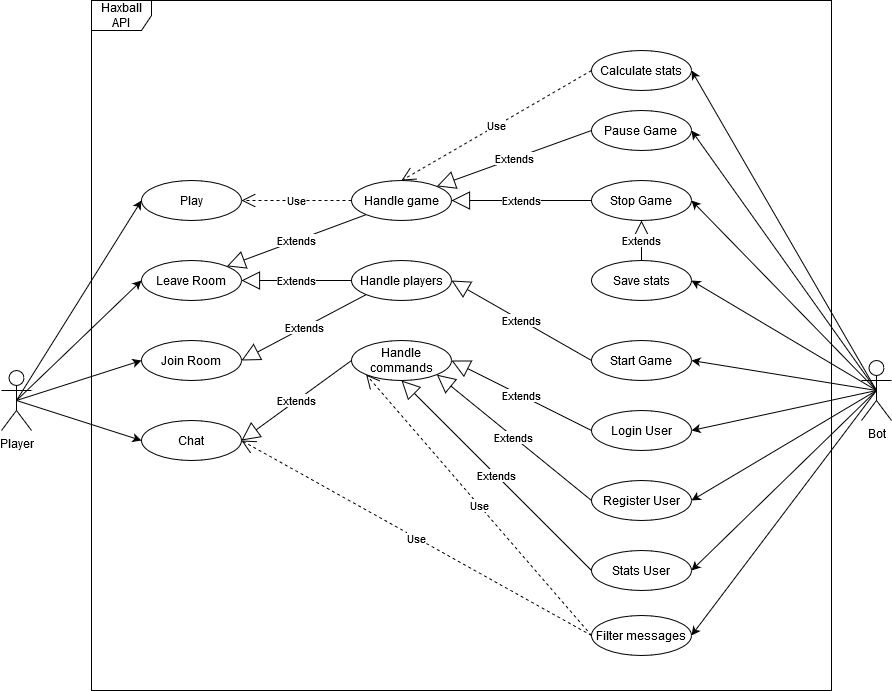

The diagram above was exported from draw.io. Its source (the exported page's mxGraphModel, read from the mxfile embedded in the PNG):
<mxGraphModel dx="1038" dy="1744" grid="1" gridSize="10" guides="1" tooltips="1" connect="1" arrows="1" fold="1" page="1" pageScale="1" pageWidth="827" pageHeight="1169" math="0" shadow="0">
  <root>
    <mxCell id="rY4l92vAahrdfXVMNMN6-0" />
    <mxCell id="rY4l92vAahrdfXVMNMN6-1" parent="rY4l92vAahrdfXVMNMN6-0" />
    <mxCell id="64HJzj6uT3RZCZq348HW-0" value="Haxball API" style="shape=umlFrame;whiteSpace=wrap;html=1;" parent="rY4l92vAahrdfXVMNMN6-1" vertex="1">
      <mxGeometry x="120" y="-50" width="740" height="690" as="geometry" />
    </mxCell>
    <mxCell id="nncoIvFXGpKFChYpwVAg-0" value="&lt;div&gt;Player&lt;/div&gt;" style="shape=umlActor;verticalLabelPosition=bottom;verticalAlign=top;html=1;" parent="rY4l92vAahrdfXVMNMN6-1" vertex="1">
      <mxGeometry x="30" y="320" width="30" height="60" as="geometry" />
    </mxCell>
    <mxCell id="nncoIvFXGpKFChYpwVAg-1" value="Play" style="ellipse;whiteSpace=wrap;html=1;" parent="rY4l92vAahrdfXVMNMN6-1" vertex="1">
      <mxGeometry x="170" y="130" width="100" height="40" as="geometry" />
    </mxCell>
    <mxCell id="nncoIvFXGpKFChYpwVAg-2" value="&lt;div&gt;Join Room&lt;/div&gt;" style="ellipse;whiteSpace=wrap;html=1;" parent="rY4l92vAahrdfXVMNMN6-1" vertex="1">
      <mxGeometry x="170" y="290" width="100" height="40" as="geometry" />
    </mxCell>
    <mxCell id="nncoIvFXGpKFChYpwVAg-3" value="&lt;div&gt;Chat&lt;/div&gt;" style="ellipse;whiteSpace=wrap;html=1;" parent="rY4l92vAahrdfXVMNMN6-1" vertex="1">
      <mxGeometry x="170" y="370" width="100" height="40" as="geometry" />
    </mxCell>
    <mxCell id="nncoIvFXGpKFChYpwVAg-4" value="Leave Room" style="ellipse;whiteSpace=wrap;html=1;" parent="rY4l92vAahrdfXVMNMN6-1" vertex="1">
      <mxGeometry x="170" y="210" width="100" height="40" as="geometry" />
    </mxCell>
    <mxCell id="nncoIvFXGpKFChYpwVAg-5" value="" style="endArrow=classic;html=1;exitX=0.5;exitY=0.5;exitDx=0;exitDy=0;exitPerimeter=0;entryX=0;entryY=0.5;entryDx=0;entryDy=0;" parent="rY4l92vAahrdfXVMNMN6-1" source="nncoIvFXGpKFChYpwVAg-0" target="nncoIvFXGpKFChYpwVAg-2" edge="1">
      <mxGeometry width="50" height="50" relative="1" as="geometry">
        <mxPoint x="230" y="310" as="sourcePoint" />
        <mxPoint x="280" y="260" as="targetPoint" />
      </mxGeometry>
    </mxCell>
    <mxCell id="nncoIvFXGpKFChYpwVAg-6" value="" style="endArrow=classic;html=1;exitX=0.5;exitY=0.5;exitDx=0;exitDy=0;exitPerimeter=0;entryX=0;entryY=0.5;entryDx=0;entryDy=0;" parent="rY4l92vAahrdfXVMNMN6-1" target="nncoIvFXGpKFChYpwVAg-3" edge="1">
      <mxGeometry width="50" height="50" relative="1" as="geometry">
        <mxPoint x="45" y="350" as="sourcePoint" />
        <mxPoint x="170" y="230" as="targetPoint" />
      </mxGeometry>
    </mxCell>
    <mxCell id="nncoIvFXGpKFChYpwVAg-7" value="" style="endArrow=classic;html=1;exitX=0.5;exitY=0.5;exitDx=0;exitDy=0;exitPerimeter=0;entryX=0;entryY=0.5;entryDx=0;entryDy=0;" parent="rY4l92vAahrdfXVMNMN6-1" source="nncoIvFXGpKFChYpwVAg-0" target="nncoIvFXGpKFChYpwVAg-4" edge="1">
      <mxGeometry width="50" height="50" relative="1" as="geometry">
        <mxPoint x="55" y="360" as="sourcePoint" />
        <mxPoint x="180" y="240" as="targetPoint" />
      </mxGeometry>
    </mxCell>
    <mxCell id="nncoIvFXGpKFChYpwVAg-8" value="" style="endArrow=classic;html=1;exitX=0.5;exitY=0.5;exitDx=0;exitDy=0;exitPerimeter=0;entryX=0;entryY=0.5;entryDx=0;entryDy=0;" parent="rY4l92vAahrdfXVMNMN6-1" source="nncoIvFXGpKFChYpwVAg-0" target="nncoIvFXGpKFChYpwVAg-1" edge="1">
      <mxGeometry width="50" height="50" relative="1" as="geometry">
        <mxPoint x="65" y="370" as="sourcePoint" />
        <mxPoint x="190" y="250" as="targetPoint" />
      </mxGeometry>
    </mxCell>
    <mxCell id="nncoIvFXGpKFChYpwVAg-10" value="&lt;div&gt;Handle players&lt;/div&gt;" style="ellipse;whiteSpace=wrap;html=1;" parent="rY4l92vAahrdfXVMNMN6-1" vertex="1">
      <mxGeometry x="380" y="210" width="100" height="40" as="geometry" />
    </mxCell>
    <mxCell id="nncoIvFXGpKFChYpwVAg-11" value="&lt;div&gt;Handle game&lt;/div&gt;" style="ellipse;whiteSpace=wrap;html=1;" parent="rY4l92vAahrdfXVMNMN6-1" vertex="1">
      <mxGeometry x="380" y="130" width="100" height="40" as="geometry" />
    </mxCell>
    <mxCell id="nncoIvFXGpKFChYpwVAg-12" value="&lt;div&gt;Handle commands&lt;/div&gt;" style="ellipse;whiteSpace=wrap;html=1;" parent="rY4l92vAahrdfXVMNMN6-1" vertex="1">
      <mxGeometry x="380" y="290" width="100" height="40" as="geometry" />
    </mxCell>
    <mxCell id="fBt6_HnPhElUw2wGs4sR-0" value="Filter messages" style="ellipse;whiteSpace=wrap;html=1;" parent="rY4l92vAahrdfXVMNMN6-1" vertex="1">
      <mxGeometry x="620" y="565" width="100" height="40" as="geometry" />
    </mxCell>
    <mxCell id="f0l2a_lbXpvlV-hvKgYj-0" value="&lt;div&gt;Bot&lt;/div&gt;" style="shape=umlActor;verticalLabelPosition=bottom;verticalAlign=top;html=1;" parent="rY4l92vAahrdfXVMNMN6-1" vertex="1">
      <mxGeometry x="890" y="310" width="30" height="60" as="geometry" />
    </mxCell>
    <mxCell id="_14hEJ_BoQj9o6hc87zF-0" value="&lt;div&gt;Login User&lt;/div&gt;" style="ellipse;whiteSpace=wrap;html=1;" parent="rY4l92vAahrdfXVMNMN6-1" vertex="1">
      <mxGeometry x="620" y="360" width="100" height="40" as="geometry" />
    </mxCell>
    <mxCell id="_14hEJ_BoQj9o6hc87zF-1" value="Register User" style="ellipse;whiteSpace=wrap;html=1;" parent="rY4l92vAahrdfXVMNMN6-1" vertex="1">
      <mxGeometry x="620" y="430" width="100" height="40" as="geometry" />
    </mxCell>
    <mxCell id="_14hEJ_BoQj9o6hc87zF-3" value="Stats User" style="ellipse;whiteSpace=wrap;html=1;" parent="rY4l92vAahrdfXVMNMN6-1" vertex="1">
      <mxGeometry x="620" y="500" width="100" height="40" as="geometry" />
    </mxCell>
    <mxCell id="s0-Ykxo4b8qgHgVsDNRW-0" value="&lt;div&gt;Pause Game&lt;br&gt;&lt;/div&gt;" style="ellipse;whiteSpace=wrap;html=1;" parent="rY4l92vAahrdfXVMNMN6-1" vertex="1">
      <mxGeometry x="620" y="60" width="100" height="40" as="geometry" />
    </mxCell>
    <mxCell id="s0-Ykxo4b8qgHgVsDNRW-1" value="&lt;div&gt;Stop Game&lt;br&gt;&lt;/div&gt;" style="ellipse;whiteSpace=wrap;html=1;" parent="rY4l92vAahrdfXVMNMN6-1" vertex="1">
      <mxGeometry x="620" y="130" width="100" height="40" as="geometry" />
    </mxCell>
    <mxCell id="s0-Ykxo4b8qgHgVsDNRW-2" value="&lt;div&gt;Start Game&lt;br&gt;&lt;/div&gt;" style="ellipse;whiteSpace=wrap;html=1;" parent="rY4l92vAahrdfXVMNMN6-1" vertex="1">
      <mxGeometry x="620" y="290" width="100" height="40" as="geometry" />
    </mxCell>
    <mxCell id="s0-Ykxo4b8qgHgVsDNRW-4" value="Calculate stats" style="ellipse;whiteSpace=wrap;html=1;" parent="rY4l92vAahrdfXVMNMN6-1" vertex="1">
      <mxGeometry x="620" width="100" height="40" as="geometry" />
    </mxCell>
    <mxCell id="s0-Ykxo4b8qgHgVsDNRW-5" value="Save stats" style="ellipse;whiteSpace=wrap;html=1;" parent="rY4l92vAahrdfXVMNMN6-1" vertex="1">
      <mxGeometry x="620" y="210" width="100" height="40" as="geometry" />
    </mxCell>
    <mxCell id="pqtCCRl8qAYFVdrcG2Px-0" value="Extends" style="endArrow=block;endSize=16;endFill=0;html=1;exitX=0;exitY=1;exitDx=0;exitDy=0;entryX=1;entryY=0.5;entryDx=0;entryDy=0;" parent="rY4l92vAahrdfXVMNMN6-1" source="nncoIvFXGpKFChYpwVAg-10" target="nncoIvFXGpKFChYpwVAg-2" edge="1">
      <mxGeometry width="160" relative="1" as="geometry">
        <mxPoint x="410" y="170" as="sourcePoint" />
        <mxPoint x="570" y="170" as="targetPoint" />
      </mxGeometry>
    </mxCell>
    <mxCell id="pqtCCRl8qAYFVdrcG2Px-2" value="Extends" style="endArrow=block;endSize=16;endFill=0;html=1;exitX=0;exitY=0.5;exitDx=0;exitDy=0;entryX=1;entryY=0.5;entryDx=0;entryDy=0;" parent="rY4l92vAahrdfXVMNMN6-1" source="nncoIvFXGpKFChYpwVAg-12" target="nncoIvFXGpKFChYpwVAg-3" edge="1">
      <mxGeometry width="160" relative="1" as="geometry">
        <mxPoint x="380" y="280" as="sourcePoint" />
        <mxPoint x="270" y="280" as="targetPoint" />
      </mxGeometry>
    </mxCell>
    <mxCell id="pqtCCRl8qAYFVdrcG2Px-3" value="Use" style="endArrow=open;endSize=12;dashed=1;html=1;exitX=0;exitY=0.5;exitDx=0;exitDy=0;entryX=1;entryY=0.5;entryDx=0;entryDy=0;" parent="rY4l92vAahrdfXVMNMN6-1" source="fBt6_HnPhElUw2wGs4sR-0" target="nncoIvFXGpKFChYpwVAg-3" edge="1">
      <mxGeometry width="160" relative="1" as="geometry">
        <mxPoint x="450" y="340" as="sourcePoint" />
        <mxPoint x="610" y="340" as="targetPoint" />
      </mxGeometry>
    </mxCell>
    <mxCell id="pqtCCRl8qAYFVdrcG2Px-5" value="Extends" style="endArrow=block;endSize=16;endFill=0;html=1;exitX=0;exitY=0.5;exitDx=0;exitDy=0;entryX=1;entryY=0.5;entryDx=0;entryDy=0;" parent="rY4l92vAahrdfXVMNMN6-1" source="nncoIvFXGpKFChYpwVAg-10" target="nncoIvFXGpKFChYpwVAg-4" edge="1">
      <mxGeometry width="160" relative="1" as="geometry">
        <mxPoint x="390" y="240" as="sourcePoint" />
        <mxPoint x="280" y="320" as="targetPoint" />
      </mxGeometry>
    </mxCell>
    <mxCell id="pqtCCRl8qAYFVdrcG2Px-6" value="Use" style="endArrow=open;endSize=12;dashed=1;html=1;exitX=0;exitY=0.5;exitDx=0;exitDy=0;entryX=1;entryY=0.5;entryDx=0;entryDy=0;" parent="rY4l92vAahrdfXVMNMN6-1" source="nncoIvFXGpKFChYpwVAg-11" target="nncoIvFXGpKFChYpwVAg-1" edge="1">
      <mxGeometry width="160" relative="1" as="geometry">
        <mxPoint x="430" y="50" as="sourcePoint" />
        <mxPoint x="320" y="50" as="targetPoint" />
      </mxGeometry>
    </mxCell>
    <mxCell id="pqtCCRl8qAYFVdrcG2Px-7" value="Extends" style="endArrow=block;endSize=16;endFill=0;html=1;exitX=0;exitY=0.5;exitDx=0;exitDy=0;entryX=1;entryY=0;entryDx=0;entryDy=0;" parent="rY4l92vAahrdfXVMNMN6-1" source="s0-Ykxo4b8qgHgVsDNRW-0" target="nncoIvFXGpKFChYpwVAg-11" edge="1">
      <mxGeometry width="160" relative="1" as="geometry">
        <mxPoint x="520" y="500" as="sourcePoint" />
        <mxPoint x="680" y="500" as="targetPoint" />
      </mxGeometry>
    </mxCell>
    <mxCell id="pqtCCRl8qAYFVdrcG2Px-9" value="Extends" style="endArrow=block;endSize=16;endFill=0;html=1;exitX=0;exitY=1;exitDx=0;exitDy=0;entryX=1;entryY=0;entryDx=0;entryDy=0;" parent="rY4l92vAahrdfXVMNMN6-1" source="nncoIvFXGpKFChYpwVAg-11" target="nncoIvFXGpKFChYpwVAg-4" edge="1">
      <mxGeometry width="160" relative="1" as="geometry">
        <mxPoint x="380" y="230" as="sourcePoint" />
        <mxPoint x="270" y="230" as="targetPoint" />
      </mxGeometry>
    </mxCell>
    <mxCell id="pqtCCRl8qAYFVdrcG2Px-10" value="Extends" style="endArrow=block;endSize=16;endFill=0;html=1;exitX=0;exitY=0.5;exitDx=0;exitDy=0;entryX=1;entryY=0.5;entryDx=0;entryDy=0;" parent="rY4l92vAahrdfXVMNMN6-1" source="s0-Ykxo4b8qgHgVsDNRW-1" target="nncoIvFXGpKFChYpwVAg-11" edge="1">
      <mxGeometry width="160" relative="1" as="geometry">
        <mxPoint x="620" y="90" as="sourcePoint" />
        <mxPoint x="465.35533905932743" y="135.85786437626894" as="targetPoint" />
      </mxGeometry>
    </mxCell>
    <mxCell id="pqtCCRl8qAYFVdrcG2Px-12" value="Extends" style="endArrow=block;endSize=16;endFill=0;html=1;exitX=0;exitY=0.5;exitDx=0;exitDy=0;entryX=1;entryY=0.5;entryDx=0;entryDy=0;" parent="rY4l92vAahrdfXVMNMN6-1" source="s0-Ykxo4b8qgHgVsDNRW-2" target="nncoIvFXGpKFChYpwVAg-10" edge="1">
      <mxGeometry width="160" relative="1" as="geometry">
        <mxPoint x="390" y="160" as="sourcePoint" />
        <mxPoint x="550" y="160" as="targetPoint" />
      </mxGeometry>
    </mxCell>
    <mxCell id="pqtCCRl8qAYFVdrcG2Px-14" value="Use" style="endArrow=open;endSize=12;dashed=1;html=1;exitX=0;exitY=0.5;exitDx=0;exitDy=0;entryX=0.5;entryY=0;entryDx=0;entryDy=0;" parent="rY4l92vAahrdfXVMNMN6-1" source="s0-Ykxo4b8qgHgVsDNRW-4" target="nncoIvFXGpKFChYpwVAg-11" edge="1">
      <mxGeometry width="160" relative="1" as="geometry">
        <mxPoint x="390" y="160" as="sourcePoint" />
        <mxPoint x="550" y="160" as="targetPoint" />
      </mxGeometry>
    </mxCell>
    <mxCell id="pqtCCRl8qAYFVdrcG2Px-15" value="Extends" style="endArrow=block;endSize=16;endFill=0;html=1;exitX=0;exitY=0.5;exitDx=0;exitDy=0;entryX=1;entryY=0.5;entryDx=0;entryDy=0;" parent="rY4l92vAahrdfXVMNMN6-1" source="_14hEJ_BoQj9o6hc87zF-0" target="nncoIvFXGpKFChYpwVAg-12" edge="1">
      <mxGeometry width="160" relative="1" as="geometry">
        <mxPoint x="390" y="160" as="sourcePoint" />
        <mxPoint x="550" y="160" as="targetPoint" />
      </mxGeometry>
    </mxCell>
    <mxCell id="pqtCCRl8qAYFVdrcG2Px-16" value="Extends" style="endArrow=block;endSize=16;endFill=0;html=1;exitX=0;exitY=0.5;exitDx=0;exitDy=0;entryX=1;entryY=1;entryDx=0;entryDy=0;" parent="rY4l92vAahrdfXVMNMN6-1" source="_14hEJ_BoQj9o6hc87zF-1" target="nncoIvFXGpKFChYpwVAg-12" edge="1">
      <mxGeometry width="160" relative="1" as="geometry">
        <mxPoint x="520" y="370" as="sourcePoint" />
        <mxPoint x="680" y="370" as="targetPoint" />
      </mxGeometry>
    </mxCell>
    <mxCell id="pqtCCRl8qAYFVdrcG2Px-17" value="Extends" style="endArrow=block;endSize=16;endFill=0;html=1;exitX=0;exitY=0.5;exitDx=0;exitDy=0;entryX=0.5;entryY=1;entryDx=0;entryDy=0;" parent="rY4l92vAahrdfXVMNMN6-1" source="_14hEJ_BoQj9o6hc87zF-3" target="nncoIvFXGpKFChYpwVAg-12" edge="1">
      <mxGeometry width="160" relative="1" as="geometry">
        <mxPoint x="390" y="290" as="sourcePoint" />
        <mxPoint x="550" y="290" as="targetPoint" />
      </mxGeometry>
    </mxCell>
    <mxCell id="pqtCCRl8qAYFVdrcG2Px-18" value="" style="endArrow=classic;html=1;exitX=0.5;exitY=0.5;exitDx=0;exitDy=0;exitPerimeter=0;entryX=1;entryY=0.5;entryDx=0;entryDy=0;" parent="rY4l92vAahrdfXVMNMN6-1" source="f0l2a_lbXpvlV-hvKgYj-0" target="s0-Ykxo4b8qgHgVsDNRW-4" edge="1">
      <mxGeometry width="50" height="50" relative="1" as="geometry">
        <mxPoint x="830" y="270" as="sourcePoint" />
        <mxPoint x="955" y="70" as="targetPoint" />
      </mxGeometry>
    </mxCell>
    <mxCell id="pqtCCRl8qAYFVdrcG2Px-19" value="" style="endArrow=classic;html=1;exitX=0.5;exitY=0.5;exitDx=0;exitDy=0;exitPerimeter=0;entryX=1;entryY=0.5;entryDx=0;entryDy=0;" parent="rY4l92vAahrdfXVMNMN6-1" source="f0l2a_lbXpvlV-hvKgYj-0" target="s0-Ykxo4b8qgHgVsDNRW-0" edge="1">
      <mxGeometry width="50" height="50" relative="1" as="geometry">
        <mxPoint x="865" y="340" as="sourcePoint" />
        <mxPoint x="720" y="20" as="targetPoint" />
      </mxGeometry>
    </mxCell>
    <mxCell id="pqtCCRl8qAYFVdrcG2Px-20" value="" style="endArrow=classic;html=1;exitX=0.5;exitY=0.5;exitDx=0;exitDy=0;exitPerimeter=0;entryX=1;entryY=0.5;entryDx=0;entryDy=0;" parent="rY4l92vAahrdfXVMNMN6-1" source="f0l2a_lbXpvlV-hvKgYj-0" target="s0-Ykxo4b8qgHgVsDNRW-1" edge="1">
      <mxGeometry width="50" height="50" relative="1" as="geometry">
        <mxPoint x="875" y="350" as="sourcePoint" />
        <mxPoint x="730" y="30" as="targetPoint" />
      </mxGeometry>
    </mxCell>
    <mxCell id="pqtCCRl8qAYFVdrcG2Px-21" value="" style="endArrow=classic;html=1;exitX=0.5;exitY=0.5;exitDx=0;exitDy=0;exitPerimeter=0;entryX=1;entryY=0.5;entryDx=0;entryDy=0;" parent="rY4l92vAahrdfXVMNMN6-1" source="f0l2a_lbXpvlV-hvKgYj-0" target="s0-Ykxo4b8qgHgVsDNRW-2" edge="1">
      <mxGeometry width="50" height="50" relative="1" as="geometry">
        <mxPoint x="865" y="340" as="sourcePoint" />
        <mxPoint x="720" y="150" as="targetPoint" />
      </mxGeometry>
    </mxCell>
    <mxCell id="pqtCCRl8qAYFVdrcG2Px-22" value="" style="endArrow=classic;html=1;exitX=0.5;exitY=0.5;exitDx=0;exitDy=0;exitPerimeter=0;entryX=1;entryY=0.5;entryDx=0;entryDy=0;" parent="rY4l92vAahrdfXVMNMN6-1" source="f0l2a_lbXpvlV-hvKgYj-0" target="_14hEJ_BoQj9o6hc87zF-0" edge="1">
      <mxGeometry width="50" height="50" relative="1" as="geometry">
        <mxPoint x="875" y="350" as="sourcePoint" />
        <mxPoint x="730" y="160" as="targetPoint" />
      </mxGeometry>
    </mxCell>
    <mxCell id="pqtCCRl8qAYFVdrcG2Px-23" value="" style="endArrow=classic;html=1;exitX=0.5;exitY=0.5;exitDx=0;exitDy=0;exitPerimeter=0;entryX=1;entryY=0.5;entryDx=0;entryDy=0;" parent="rY4l92vAahrdfXVMNMN6-1" source="f0l2a_lbXpvlV-hvKgYj-0" target="s0-Ykxo4b8qgHgVsDNRW-5" edge="1">
      <mxGeometry width="50" height="50" relative="1" as="geometry">
        <mxPoint x="865" y="340" as="sourcePoint" />
        <mxPoint x="720" y="380" as="targetPoint" />
      </mxGeometry>
    </mxCell>
    <mxCell id="pqtCCRl8qAYFVdrcG2Px-24" value="" style="endArrow=classic;html=1;exitX=0.5;exitY=0.5;exitDx=0;exitDy=0;exitPerimeter=0;entryX=1;entryY=0.5;entryDx=0;entryDy=0;" parent="rY4l92vAahrdfXVMNMN6-1" source="f0l2a_lbXpvlV-hvKgYj-0" target="_14hEJ_BoQj9o6hc87zF-1" edge="1">
      <mxGeometry width="50" height="50" relative="1" as="geometry">
        <mxPoint x="865" y="340" as="sourcePoint" />
        <mxPoint x="720" y="310" as="targetPoint" />
      </mxGeometry>
    </mxCell>
    <mxCell id="pqtCCRl8qAYFVdrcG2Px-25" value="" style="endArrow=classic;html=1;exitX=0.5;exitY=0.5;exitDx=0;exitDy=0;exitPerimeter=0;entryX=1;entryY=0.5;entryDx=0;entryDy=0;" parent="rY4l92vAahrdfXVMNMN6-1" source="f0l2a_lbXpvlV-hvKgYj-0" target="_14hEJ_BoQj9o6hc87zF-3" edge="1">
      <mxGeometry width="50" height="50" relative="1" as="geometry">
        <mxPoint x="865" y="340" as="sourcePoint" />
        <mxPoint x="720" y="450" as="targetPoint" />
      </mxGeometry>
    </mxCell>
    <mxCell id="pqtCCRl8qAYFVdrcG2Px-26" value="" style="endArrow=classic;html=1;exitX=0.5;exitY=0.5;exitDx=0;exitDy=0;exitPerimeter=0;entryX=1;entryY=0.5;entryDx=0;entryDy=0;" parent="rY4l92vAahrdfXVMNMN6-1" source="f0l2a_lbXpvlV-hvKgYj-0" target="fBt6_HnPhElUw2wGs4sR-0" edge="1">
      <mxGeometry width="50" height="50" relative="1" as="geometry">
        <mxPoint x="865" y="340" as="sourcePoint" />
        <mxPoint x="720" y="520" as="targetPoint" />
      </mxGeometry>
    </mxCell>
    <mxCell id="Yokosw25P9s-_9GbVwzP-0" value="Use" style="endArrow=open;endSize=12;dashed=1;html=1;exitX=0;exitY=0.5;exitDx=0;exitDy=0;entryX=0;entryY=1;entryDx=0;entryDy=0;" edge="1" parent="rY4l92vAahrdfXVMNMN6-1" target="nncoIvFXGpKFChYpwVAg-12">
      <mxGeometry width="160" relative="1" as="geometry">
        <mxPoint x="620" y="585" as="sourcePoint" />
        <mxPoint x="270" y="390" as="targetPoint" />
      </mxGeometry>
    </mxCell>
    <mxCell id="Yokosw25P9s-_9GbVwzP-1" value="Extends" style="endArrow=block;endSize=16;endFill=0;html=1;exitX=0.5;exitY=0;exitDx=0;exitDy=0;entryX=0.5;entryY=1;entryDx=0;entryDy=0;" edge="1" parent="rY4l92vAahrdfXVMNMN6-1" source="s0-Ykxo4b8qgHgVsDNRW-5" target="s0-Ykxo4b8qgHgVsDNRW-1">
      <mxGeometry width="160" relative="1" as="geometry">
        <mxPoint x="450" y="330" as="sourcePoint" />
        <mxPoint x="610" y="330" as="targetPoint" />
      </mxGeometry>
    </mxCell>
  </root>
</mxGraphModel>